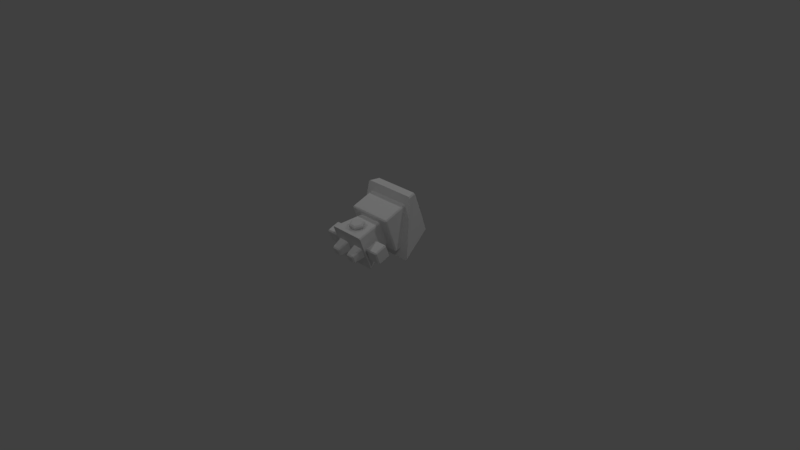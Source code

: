 # Source: ToyDoll.blend  (saved by Blender 2.79.0; exported with 4.5.12 LTS)
import bpy
from mathutils import Matrix  # noqa: F401  (used for matrix-valued properties, if any)

bpy.ops.wm.read_factory_settings(use_empty=True)
scene = bpy.context.scene
scene.name = 'Scene'

# ---- collections
col_collection_1 = bpy.data.collections.new('Collection 1'); scene.collection.children.link(col_collection_1)

# ---- materials (node trees are filled in below, after node groups)
mat_sharedwoodgrain03 = bpy.data.materials.new('SharedWoodgrain03')
mat_face = bpy.data.materials.new('Face')
mat_face.alpha_threshold = 0.0
mat_face.use_transparent_shadow = False
mat_face.roughness = 0.5
mat_dress = bpy.data.materials.new('Dress')
mat_dress.alpha_threshold = 0.0
mat_dress.use_transparent_shadow = False
mat_dress.roughness = 0.5
mat_sharedwhite = bpy.data.materials.new('SharedWhite')
mat_sharedwoodgrain01 = bpy.data.materials.new('SharedWoodgrain01')

# ---- material node trees

# ---- world
world_world = bpy.data.worlds.new('World'); scene.world = world_world
world_world.color = (0.05088, 0.05088, 0.05088)
world_world.use_sun_shadow = False
world_world.sun_shadow_jitter_overblur = 0.0
world_world.cycles.sampling_method = 'MANUAL'

# ---- cameras
cam_camera = bpy.data.cameras.new('Camera')
cam_camera.clip_end = 100.0
cam_camera.lens = 35.0
cam_camera.sensor_width = 32.0
cam_camera.sensor_height = 18.0
cam_camera.ortho_scale = 7.314
cam_camera.dof.focus_distance = 0.0
cam_camera.dof.aperture_fstop = 128.0

# ---- lights
light_lamp_003 = bpy.data.lights.new('Lamp.003', 'POINT')
light_lamp_003.transmission_factor = 0.0
light_lamp_003.cutoff_distance = 30.0
light_lamp_003.energy = 100.0
light_lamp_003.shadow_buffer_clip_start = 1.001
light_lamp_003.shadow_soft_size = 0.1
light_lamp_003.shadow_maximum_resolution = 0.006
light_lamp_003.use_absolute_resolution = True
light_lamp_002 = bpy.data.lights.new('Lamp.002', 'POINT')
light_lamp_002.transmission_factor = 0.0
light_lamp_002.cutoff_distance = 30.0
light_lamp_002.energy = 100.0
light_lamp_002.shadow_buffer_clip_start = 1.001
light_lamp_002.shadow_soft_size = 0.1
light_lamp_002.shadow_maximum_resolution = 0.006
light_lamp_002.use_absolute_resolution = True
light_lamp_001 = bpy.data.lights.new('Lamp.001', 'POINT')
light_lamp_001.transmission_factor = 0.0
light_lamp_001.cutoff_distance = 30.0
light_lamp_001.energy = 100.0
light_lamp_001.shadow_buffer_clip_start = 1.001
light_lamp_001.shadow_soft_size = 0.1
light_lamp_001.shadow_maximum_resolution = 0.006
light_lamp_001.use_absolute_resolution = True
light_lamp = bpy.data.lights.new('Lamp', 'POINT')
light_lamp.transmission_factor = 0.0
light_lamp.cutoff_distance = 30.0
light_lamp.energy = 100.0
light_lamp.shadow_buffer_clip_start = 1.001
light_lamp.shadow_soft_size = 0.1
light_lamp.shadow_maximum_resolution = 0.006
light_lamp.use_absolute_resolution = True

# ---- meshes
me_cube = bpy.data.meshes.new('Cube')
me_cube.from_pydata([(0.54, -0.501, -0.45), (-0.54, -0.501, -0.45), (0.54, -0.501, 0.45), (-0.54, -0.501, 0.45), (0.6, 0.47, -0.47), (0.57, 0.47, -0.5), (0.57, 0.5, -0.47), (0.6, -0.47, -0.47), (0.57, -0.5, -0.47), (0.57, -0.47, -0.5), (-0.57, -0.5, -0.47), (-0.6, -0.47, -0.47), (-0.57, -0.47, -0.5), (-0.57, 0.5, -0.47), (-0.57, 0.47, -0.5), (-0.6, 0.47, -0.47), (0.57, 0.5, 0.47), (0.57, 0.47, 0.5), (0.6, 0.47, 0.47), (0.57, -0.5, 0.47), (0.6, -0.47, 0.47), (0.57, -0.47, 0.5), (-0.6, -0.47, 0.47), (-0.57, -0.5, 0.47), (-0.57, -0.47, 0.5), (-0.6, 0.47, 0.47), (-0.57, 0.47, 0.5), (-0.57, 0.5, 0.47), (0.4495, 0.5, -1.25), (0.48, 0.4694, -1.25), (0.48, -0.4694, -1.25), (0.4495, -0.5, -1.25), (-0.4495, -0.5, -1.25), (-0.48, -0.4694, -1.25), (-0.48, 0.4694, -1.25), (-0.4495, 0.5, -1.25), (0.336, 0.3194, -0.5), (0.3055, 0.35, -0.5), (0.3055, -0.35, -0.5), (0.336, -0.3194, -0.5), (-0.336, -0.3194, -0.5), (-0.3055, -0.35, -0.5), (-0.3055, 0.35, -0.5), (-0.336, 0.3194, -0.5), (0.88, 0.15, -1.2), (0.85, 0.15, -1.23), (0.85, 0.18, -1.2), (0.88, -0.15, -1.2), (0.85, -0.18, -1.2), (0.85, -0.15, -1.23), (0.55, -0.18, -1.2), (0.52, -0.15, -1.2), (0.55, -0.15, -1.23), (0.55, 0.18, -1.2), (0.55, 0.15, -1.23), (0.52, 0.15, -1.2), (0.85, 0.18, -0.9), (0.85, 0.15, -0.87), (0.88, 0.15, -0.9), (0.85, -0.18, -0.9), (0.88, -0.15, -0.9), (0.85, -0.15, -0.87), (0.52, -0.15, -0.9), (0.55, -0.18, -0.9), (0.55, -0.15, -0.87), (0.52, 0.15, -0.9), (0.55, 0.15, -0.87), (0.55, 0.18, -0.9), (-0.52, 0.15, -1.2), (-0.55, 0.15, -1.23), (-0.55, 0.18, -1.2), (-0.52, -0.15, -1.2), (-0.55, -0.18, -1.2), (-0.55, -0.15, -1.23), (-0.85, -0.18, -1.2), (-0.88, -0.15, -1.2), (-0.85, -0.15, -1.23), (-0.85, 0.18, -1.2), (-0.85, 0.15, -1.23), (-0.88, 0.15, -1.2), (-0.55, 0.18, -0.9), (-0.55, 0.15, -0.87), (-0.52, 0.15, -0.9), (-0.55, -0.18, -0.9), (-0.52, -0.15, -0.9), (-0.55, -0.15, -0.87), (-0.88, -0.15, -0.9), (-0.85, -0.18, -0.9), (-0.85, -0.15, -0.87), (-0.88, 0.15, -0.9), (-0.85, 0.15, -0.87), (-0.85, 0.18, -0.9), (0.3662, 0.08599, -1.52), (0.3325, 0.0825, -1.55), (0.336, 0.1162, -1.52), (0.3662, -0.08599, -1.52), (0.336, -0.1162, -1.52), (0.3325, -0.0825, -1.55), (0.164, -0.1162, -1.52), (0.1338, -0.08599, -1.52), (0.1675, -0.0825, -1.55), (0.164, 0.1162, -1.52), (0.1675, 0.0825, -1.55), (0.1338, 0.08599, -1.52), (0.4, 0.1198, -1.25), (0.3698, 0.15, -1.25), (0.3698, -0.15, -1.25), (0.4, -0.1198, -1.25), (0.1, -0.1198, -1.25), (0.1302, -0.15, -1.25), (0.1302, 0.15, -1.25), (0.1, 0.1198, -1.25), (-0.1338, 0.08599, -1.52), (-0.1675, 0.0825, -1.55), (-0.164, 0.1162, -1.52), (-0.1338, -0.08599, -1.52), (-0.164, -0.1162, -1.52), (-0.1675, -0.0825, -1.55), (-0.336, -0.1162, -1.52), (-0.3662, -0.08599, -1.52), (-0.3325, -0.0825, -1.55), (-0.336, 0.1162, -1.52), (-0.3325, 0.0825, -1.55), (-0.3662, 0.08599, -1.52), (-0.1, 0.1198, -1.25), (-0.1302, 0.15, -1.25), (-0.1302, -0.15, -1.25), (-0.1, -0.1198, -1.25), (-0.4, -0.1198, -1.25), (-0.3698, -0.15, -1.25), (-0.3698, 0.15, -1.25), (-0.4, 0.1198, -1.25), (0.8297, 0.6962, -0.4628), (0.8605, 0.6618, -0.4443), (0.723, -0.6733, 0.2705), (0.6855, -0.7028, 0.2863), (-0.6855, -0.7028, 0.2863), (-0.723, -0.6733, 0.2705), (-0.8605, 0.6618, -0.4443), (-0.8297, 0.6962, -0.4628), (0.3682, 0.4029, 0.691), (0.346, 0.3513, 0.7116), (0.3995, 0.368, 0.6931), (0.6247, 0.5515, 0.5165), (0.5899, 0.5838, 0.5167), (0.346, -0.3497, 0.7049), (0.3663, -0.4036, 0.6866), (0.4004, -0.3693, 0.6872), (0.6079, -0.6365, 0.5106), (0.6419, -0.6024, 0.5107), (-0.346, -0.3497, 0.7049), (-0.4004, -0.3693, 0.6872), (-0.3663, -0.4036, 0.6866), (-0.6419, -0.6024, 0.5107), (-0.6079, -0.6365, 0.5106), (-0.3995, 0.368, 0.6931), (-0.346, 0.3513, 0.7116), (-0.3682, 0.4029, 0.691), (-0.5899, 0.5838, 0.5167), (-0.6247, 0.5515, 0.5165), (0.08756, -0.413, -0.7873), (0.1113, -0.4332, -0.7442), (0.09244, -0.5234, -0.7692), (0.1138, -0.4884, -0.7351), (0.1631, -0.4309, -0.9165), (0.2095, -0.4565, -0.9122), (0.1679, -0.5413, -0.8984), (0.212, -0.5117, -0.9032), (0.08799, -0.4553, -1.045), (0.1119, -0.4883, -1.079), (0.09287, -0.5657, -1.027), (0.1143, -0.5435, -1.07), (-0.06261, -0.4618, -1.044), (-0.08393, -0.4967, -1.078), (-0.05772, -0.5722, -1.026), (-0.08149, -0.5519, -1.069), (-0.1381, -0.4439, -0.9149), (-0.1821, -0.4735, -0.9101), (-0.1332, -0.5543, -0.8967), (-0.1797, -0.5287, -0.901), (-0.06304, -0.4195, -0.7865), (-0.08449, -0.4417, -0.7431), (-0.05815, -0.5299, -0.7683), (-0.08205, -0.4969, -0.7341)], [], [(16, 6, 13, 27), (5, 9, 12, 14), (11, 22, 25, 15), (17, 26, 24, 21), (8, 19, 23, 10), (0, 2, 3, 1), (4, 5, 6), (7, 8, 9), (10, 11, 12), (13, 14, 15), (16, 17, 18), (19, 20, 21), (22, 23, 24), (25, 26, 27), (4, 7, 9, 5), (5, 14, 13, 6), (6, 16, 18, 4), (8, 10, 12, 9), (7, 20, 19, 8), (11, 15, 14, 12), (10, 23, 22, 11), (15, 25, 27, 13), (17, 21, 20, 18), (16, 27, 26, 17), (21, 24, 23, 19), (24, 26, 25, 22), (4, 18, 20, 7), (37, 28, 35, 42), (28, 29, 30, 31, 32, 33, 34, 35), (33, 40, 43, 34), (36, 37, 42, 43, 40, 41, 38, 39), (31, 38, 41, 32), (28, 37, 36, 29), (30, 39, 38, 31), (32, 41, 40, 33), (34, 43, 42, 35), (29, 36, 39, 30), (56, 46, 53, 67), (45, 49, 52, 54), (51, 62, 65, 55), (57, 66, 64, 61), (48, 59, 63, 50), (44, 45, 46), (47, 48, 49), (50, 51, 52), (53, 54, 55), (56, 57, 58), (59, 60, 61), (62, 63, 64), (65, 66, 67), (44, 47, 49, 45), (45, 54, 53, 46), (46, 56, 58, 44), (48, 50, 52, 49), (47, 60, 59, 48), (51, 55, 54, 52), (50, 63, 62, 51), (55, 65, 67, 53), (57, 61, 60, 58), (56, 67, 66, 57), (61, 64, 63, 59), (64, 66, 65, 62), (44, 58, 60, 47), (80, 70, 77, 91), (69, 73, 76, 78), (75, 86, 89, 79), (81, 90, 88, 85), (72, 83, 87, 74), (68, 69, 70), (71, 72, 73), (74, 75, 76), (77, 78, 79), (80, 81, 82), (83, 84, 85), (86, 87, 88), (89, 90, 91), (68, 71, 73, 69), (69, 78, 77, 70), (70, 80, 82, 68), (72, 74, 76, 73), (71, 84, 83, 72), (75, 79, 78, 76), (74, 87, 86, 75), (79, 89, 91, 77), (81, 85, 84, 82), (80, 91, 90, 81), (85, 88, 87, 83), (88, 90, 89, 86), (68, 82, 84, 71), (105, 94, 101, 110), (93, 97, 100, 102), (99, 108, 111, 103), (104, 105, 110, 111, 108, 109, 106, 107), (96, 106, 109, 98), (92, 93, 94), (95, 96, 97), (98, 99, 100), (101, 102, 103), (92, 95, 97, 93), (93, 102, 101, 94), (94, 105, 104, 92), (96, 98, 100, 97), (95, 107, 106, 96), (99, 103, 102, 100), (98, 109, 108, 99), (103, 111, 110, 101), (92, 104, 107, 95), (112, 124, 127, 115), (125, 114, 121, 130), (113, 117, 120, 122), (119, 128, 131, 123), (124, 125, 130, 131, 128, 129, 126, 127), (116, 126, 129, 118), (112, 113, 114), (115, 116, 117), (118, 119, 120), (121, 122, 123), (112, 115, 117, 113), (113, 122, 121, 114), (114, 125, 124, 112), (116, 118, 120, 117), (115, 127, 126, 116), (119, 123, 122, 120), (118, 129, 128, 119), (123, 131, 130, 121), (144, 132, 139, 158), (137, 153, 159, 138), (146, 152, 154, 148), (144, 158, 157, 140), (132, 133, 134, 135, 136, 137, 138, 139), (141, 156, 150, 145), (142, 147, 149, 143), (151, 155, 159, 153), (135, 148, 154, 136), (140, 141, 142), (145, 146, 147), (150, 151, 152), (155, 156, 157), (144, 140, 142, 143), (141, 145, 147, 142), (146, 148, 149, 147), (159, 155, 157, 158), (156, 141, 140, 157), (145, 150, 152, 146), (151, 153, 154, 152), (150, 156, 155, 151), (143, 133, 132, 144), (138, 159, 158, 139), (148, 135, 134, 149), (153, 137, 136, 154), (133, 143, 149, 134), (181, 183, 163, 161), (169, 171, 175, 173), (173, 175, 179, 177), (177, 179, 183, 181), (165, 167, 171, 169), (166, 162, 182, 178, 174, 170), (161, 163, 167, 165), (161, 165, 164, 160), (167, 163, 162, 166), (165, 169, 168, 164), (171, 167, 166, 170), (169, 173, 172, 168), (175, 171, 170, 174), (173, 177, 176, 172), (179, 175, 174, 178), (177, 181, 180, 176), (183, 179, 178, 182), (181, 161, 160, 180), (163, 183, 182, 162), (160, 164, 168, 172, 176, 180)])
me_cube.polygons.foreach_set('material_index', [0, 0, 0, 0, 0, 1, 0, 0, 0, 0, 0, 0, 0, 0, 0, 0, 0, 0, 0, 0, 0, 0, 0, 0, 0, 0, 0, 2, 3, 2, 2, 2, 2, 2, 2, 2, 2, 0, 0, 0, 0, 0, 0, 0, 0, 0, 0, 0, 0, 0, 0, 0, 0, 0, 0, 0, 0, 0, 0, 0, 0, 0, 0, 0, 0, 0, 0, 0, 0, 0, 0, 0, 0, 0, 0, 0, 0, 0, 0, 0, 0, 0, 0, 0, 0, 0, 0, 0, 0, 0, 0, 0, 0, 0, 0, 0, 0, 0, 0, 0, 0, 0, 0, 0, 0, 0, 0, 0, 0, 0, 0, 0, 0, 0, 0, 0, 0, 0, 0, 0, 0, 0, 0, 0, 0, 4, 4, 4, 4, 4, 4, 4, 4, 4, 4, 4, 4, 4, 4, 4, 4, 4, 4, 4, 4, 4, 4, 4, 4, 4, 4, 4, 4, 4, 4, 4, 4, 4, 4, 4, 4, 4, 4, 4, 4, 4, 4, 4, 4, 4, 4])
_uv = me_cube.uv_layers.new(name='UVMap')
_uv.uv.foreach_set('vector', [0.9999, 9.079e-05, 0.9999, 0.8245, 9.11e-05, 0.8245, 9.079e-05, 9.102e-05, 0.9999, 9.079e-05, 0.9999, 0.8245, 9.079e-05, 0.8245, 9.1e-05, 9.089e-05, 9.998e-05, 0.9999, 9.998e-05, 9.998e-05, 0.9999, 9.998e-05, 0.9999, 0.9999, 0.0, 0.0, 0.0, 0.0, 0.0, 0.0, 0.0, 0.0, 0.9999, 9.079e-05, 0.9999, 0.8245, 9.079e-05, 0.8245, 9.079e-05, 9.105e-05, 0.9999, 0.1876, 0.9999, 1.187, 9.998e-05, 1.187, 9.998e-05, 0.1876, 0.0, 0.0, 0.0, 0.0, 0.0, 0.0, 0.0, 0.0, 0.0, 0.0, 0.0, 0.0, 0.0, 0.0, 0.0, 0.0, 0.0, 0.0, 0.0, 0.0, 0.0, 0.0, 0.0, 0.0, 0.0, 0.0, 0.0, 0.0, 0.0, 0.0, 0.0, 0.0, 0.0, 0.0, 0.0, 0.0, 0.0, 0.0, 0.0, 0.0, 0.0, 0.0, 0.0, 0.0, 0.0, 0.0, 0.0, 0.0, 0.0, 0.0, 0.0, 0.0, 0.0, 0.0, 0.0, 0.0, 0.0, 0.0, 0.0, 0.0, 0.0, 0.0, 0.0, 0.0, 0.0, 0.0, 0.0, 0.0, 0.0, 0.0, 0.0, 0.0, 0.0, 0.0, 0.0, 0.0, 0.0, 0.0, 0.0, 0.0, 0.0, 0.0, 0.0, 0.0, 0.0, 0.0, 0.0, 0.0, 0.0, 0.0, 0.0, 0.0, 0.0, 0.0, 0.0, 0.0, 0.0, 0.0, 0.0, 0.0, 0.0, 0.0, 0.0, 0.0, 0.0, 0.0, 0.0, 0.0, 0.0, 0.0, 0.0, 0.0, 0.0, 0.0, 0.0, 0.0, 0.0, 0.0, 0.0, 0.0, 0.0, 0.0, 0.0, 0.0, 0.0, 0.0, 0.0, 0.0, 0.0, 0.0, 0.0, 0.0, 0.0, 0.0, 0.0, 0.0, 0.0, 0.0, 0.0, 0.0, 0.0, 0.0, 0.0, 0.0, 0.9999, 9.998e-05, 0.9999, 0.9999, 0.0001, 0.9999, 9.998e-05, 0.0001004, 0.7647, 0.8795, 0.8749, 0.1295, 0.1869, 0.1295, 0.2971, 0.8795, 0.9999, 0.9294, 0.9693, 0.9599, 0.03067, 0.9599, 9.81e-05, 0.9294, 9.797e-05, 0.03062, 0.03067, 9.797e-05, 0.9693, 9.813e-05, 0.9999, 0.03062, 0.9214, 0.1307, 0.8066, 0.8795, 0.3177, 0.8795, 0.2029, 0.1307, 9.798e-05, 0.04377, 0.0437, 9.804e-05, 0.9163, 9.796e-05, 0.9599, 0.04377, 0.9599, 0.9562, 0.9163, 0.9999, 0.0437, 0.9999, 9.833e-05, 0.9562, 0.8436, 0.1295, 0.7334, 0.8795, 0.2658, 0.8795, 0.1556, 0.1295, 0.8749, 0.1295, 0.7647, 0.8795, 0.788, 0.8795, 0.8974, 0.1352, 0.2029, 0.1318, 0.3177, 0.8807, 0.2943, 0.8807, 0.1803, 0.1372, 0.1556, 0.1295, 0.2658, 0.8795, 0.2425, 0.8795, 0.1331, 0.1352, 0.2029, 0.1307, 0.3177, 0.8795, 0.2943, 0.8795, 0.1803, 0.1361, 0.9214, 0.1318, 0.8066, 0.8807, 0.3177, 0.8807, 0.2029, 0.1318, 0.3331, 0.6669, 0.3331, 0.9998, 0.0001999, 0.9998, 0.0001998, 0.6669, 0.6665, 0.6665, 0.3335, 0.6665, 0.3335, 0.3335, 0.6665, 0.3335, 0.6669, 0.3331, 0.6669, 0.0001998, 0.9998, 0.0001998, 0.9998, 0.3331, 0.3331, 0.3331, 0.0001998, 0.3331, 0.0001998, 0.0001999, 0.3331, 0.0001998, 0.6665, 0.0001998, 0.6665, 0.3331, 0.3335, 0.3331, 0.3335, 0.0001998, 0.0, 0.0, 0.0, 0.0, 0.0, 0.0, 0.0, 0.0, 0.0, 0.0, 0.0, 0.0, 0.0, 0.0, 0.0, 0.0, 0.0, 0.0, 0.0, 0.0, 0.0, 0.0, 0.0, 0.0, 0.0, 0.0, 0.0, 0.0, 0.0, 0.0, 0.0, 0.0, 0.0, 0.0, 0.0, 0.0, 0.0, 0.0, 0.0, 0.0, 0.0, 0.0, 0.0, 0.0, 0.0, 0.0, 0.0, 0.0, 0.0, 0.0, 0.0, 0.0, 0.0, 0.0, 0.0, 0.0, 0.0, 0.0, 0.0, 0.0, 0.0, 0.0, 0.0, 0.0, 0.0, 0.0, 0.0, 0.0, 0.0, 0.0, 0.0, 0.0, 0.0, 0.0, 0.0, 0.0, 0.0, 0.0, 0.0, 0.0, 0.0, 0.0, 0.0, 0.0, 0.0, 0.0, 0.0, 0.0, 0.0, 0.0, 0.0, 0.0, 0.0, 0.0, 0.0, 0.0, 0.0, 0.0, 0.0, 0.0, 0.0, 0.0, 0.0, 0.0, 0.0, 0.0, 0.0, 0.0, 0.0, 0.0, 0.0, 0.0, 0.0, 0.0, 0.0, 0.0, 0.0, 0.0, 0.0, 0.0, 0.0, 0.0, 0.0, 0.0, 0.0, 0.0, 0.0, 0.0, 0.0, 0.0, 0.0, 0.0, 0.0, 0.0, 0.0, 0.0, 0.0, 0.0, 0.0, 0.0, 0.0, 0.0, 0.0, 0.0, 0.3331, 0.3335, 0.3331, 0.6665, 0.0001998, 0.6665, 0.0001999, 0.3335, 0.3331, 0.6669, 0.3331, 0.9998, 0.0001999, 0.9998, 0.0001998, 0.6669, 0.6665, 0.6665, 0.3335, 0.6665, 0.3335, 0.3335, 0.6665, 0.3335, 0.6669, 0.3331, 0.6669, 0.0001998, 0.9998, 0.0001998, 0.9998, 0.3331, 0.3331, 0.3331, 0.0001998, 0.3331, 0.0001998, 0.0001999, 0.3331, 0.0001998, 0.6665, 0.0001998, 0.6665, 0.3331, 0.3335, 0.3331, 0.3335, 0.0001998, 0.0, 0.0, 0.0, 0.0, 0.0, 0.0, 0.0, 0.0, 0.0, 0.0, 0.0, 0.0, 0.0, 0.0, 0.0, 0.0, 0.0, 0.0, 0.0, 0.0, 0.0, 0.0, 0.0, 0.0, 0.0, 0.0, 0.0, 0.0, 0.0, 0.0, 0.0, 0.0, 0.0, 0.0, 0.0, 0.0, 0.0, 0.0, 0.0, 0.0, 0.0, 0.0, 0.0, 0.0, 0.0, 0.0, 0.0, 0.0, 0.0, 0.0, 0.0, 0.0, 0.0, 0.0, 0.0, 0.0, 0.0, 0.0, 0.0, 0.0, 0.0, 0.0, 0.0, 0.0, 0.0, 0.0, 0.0, 0.0, 0.0, 0.0, 0.0, 0.0, 0.0, 0.0, 0.0, 0.0, 0.0, 0.0, 0.0, 0.0, 0.0, 0.0, 0.0, 0.0, 0.0, 0.0, 0.0, 0.0, 0.0, 0.0, 0.0, 0.0, 0.0, 0.0, 0.0, 0.0, 0.0, 0.0, 0.0, 0.0, 0.0, 0.0, 0.0, 0.0, 0.0, 0.0, 0.0, 0.0, 0.0, 0.0, 0.0, 0.0, 0.0, 0.0, 0.0, 0.0, 0.0, 0.0, 0.0, 0.0, 0.0, 0.0, 0.0, 0.0, 0.0, 0.0, 0.0, 0.0, 0.0, 0.0, 0.0, 0.0, 0.0, 0.0, 0.0, 0.0, 0.0, 0.0, 0.0, 0.0, 0.0, 0.0, 0.0, 0.0, 0.3331, 0.3335, 0.3331, 0.6665, 0.0001998, 0.6665, 0.0001999, 0.3335, 9.377e-05, 0.9999, 0.1241, 9.399e-05, 0.7555, 9.377e-05, 0.8795, 0.9999, 0.9999, 0.9999, 0.0001001, 0.9999, 9.998e-05, 9.998e-05, 0.9999, 0.0001003, 0.7555, 9.377e-05, 0.8795, 0.9999, 9.377e-05, 0.9999, 0.1241, 9.399e-05, 0.0, 0.0, 0.0, 0.0, 0.0, 0.0, 0.0, 0.0, 0.0, 0.0, 0.0, 0.0, 0.0, 0.0, 0.0, 0.0, 0.7555, 9.377e-05, 0.8795, 0.9999, 9.377e-05, 0.9999, 0.1241, 9.399e-05, 0.0, 0.0, 0.0, 0.0, 0.0, 0.0, 0.0, 0.0, 0.0, 0.0, 0.0, 0.0, 0.0, 0.0, 0.0, 0.0, 0.0, 0.0, 0.0, 0.0, 0.0, 0.0, 0.0, 0.0, 0.0, 0.0, 0.0, 0.0, 0.0, 0.0, 0.0, 0.0, 0.0, 0.0, 0.0, 0.0, 0.0, 0.0, 0.0, 0.0, 0.0, 0.0, 0.0, 0.0, 0.0, 0.0, 0.0, 0.0, 0.0, 0.0, 0.0, 0.0, 0.0, 0.0, 0.0, 0.0, 0.0, 0.0, 0.0, 0.0, 0.0, 0.0, 0.0, 0.0, 0.0, 0.0, 0.0, 0.0, 0.0, 0.0, 0.0, 0.0, 0.0, 0.0, 0.0, 0.0, 0.0, 0.0, 0.0, 0.0, 0.0, 0.0, 0.0, 0.0, 0.0, 0.0, 0.0, 0.0, 0.7555, 9.377e-05, 0.8795, 0.9999, 9.377e-05, 0.9999, 0.1241, 9.377e-05, 0.7555, 9.377e-05, 0.8795, 0.9999, 9.377e-05, 0.9999, 0.1241, 9.399e-05, 9.377e-05, 0.9999, 0.1241, 9.377e-05, 0.7555, 9.377e-05, 0.8795, 0.9999, 0.9999, 0.9999, 0.0001, 0.9999, 9.998e-05, 9.998e-05, 0.9999, 9.998e-05, 0.7555, 9.377e-05, 0.8795, 0.9999, 9.377e-05, 0.9999, 0.1241, 9.377e-05, 0.0, 0.0, 0.0, 0.0, 0.0, 0.0, 0.0, 0.0, 0.0, 0.0, 0.0, 0.0, 0.0, 0.0, 0.0, 0.0, 0.7555, 9.377e-05, 0.8795, 0.9999, 9.377e-05, 0.9999, 0.1241, 9.377e-05, 0.0, 0.0, 0.0, 0.0, 0.0, 0.0, 0.0, 0.0, 0.0, 0.0, 0.0, 0.0, 0.0, 0.0, 0.0, 0.0, 0.0, 0.0, 0.0, 0.0, 0.0, 0.0, 0.0, 0.0, 0.0, 0.0, 0.0, 0.0, 0.0, 0.0, 0.0, 0.0, 0.0, 0.0, 0.0, 0.0, 0.0, 0.0, 0.0, 0.0, 0.0, 0.0, 0.0, 0.0, 0.0, 0.0, 0.0, 0.0, 0.0, 0.0, 0.0, 0.0, 0.0, 0.0, 0.0, 0.0, 0.0, 0.0, 0.0, 0.0, 0.0, 0.0, 0.0, 0.0, 0.0, 0.0, 0.0, 0.0, 0.0, 0.0, 0.0, 0.0, 0.0, 0.0, 0.0, 0.0, 0.0, 0.0, 0.0, 0.0, 0.0, 0.0, 0.0, 0.0, 0.0, 0.0, 0.0, 0.0, 0.8413, 0.1141, 0.9801, 0.6814, 0.01992, 0.6814, 0.1587, 0.1141, 0.3524, 0.9788, 0.1569, 0.9207, 0.1569, 0.02869, 0.9222, 0.02471, 0.8012, 0.2401, 0.1988, 0.2401, 4.899e-05, 4.899e-05, 1.0, 4.899e-05, 1.0, 0.213, 4.614e-05, 0.213, 0.188, 4.644e-05, 0.812, 4.614e-05, 0.9801, 9.315e-05, 0.9979, 0.02146, 0.9183, 0.8497, 0.8966, 0.868, 0.1034, 0.868, 0.08165, 0.8497, 0.002144, 0.02146, 0.01993, 9.325e-05, 0.1982, 0.1982, 0.794, 0.1982, 0.794, 0.8018, 0.1982, 0.8018, 0.8447, 0.2503, 0.2059, 0.2562, 5.061e-05, 5.417e-05, 0.9999, 5.061e-05, 0.2059, 5.061e-05, 0.8447, 0.005947, 0.9999, 0.2562, 5.061e-05, 0.2562, 0.976, 5.491e-05, 0.9221, 0.1625, 0.07787, 0.1625, 0.02402, 5.499e-05, 0.713, 0.01225, 0.7002, 8.258e-05, 0.7245, 0.005589, 0.1982, 0.8018, 0.1842, 0.8437, 0.1565, 0.8151, 0.794, 0.8018, 0.8357, 0.8151, 0.808, 0.8437, 0.8361, 0.1833, 0.8199, 0.1982, 0.8278, 0.1644, 0.8413, 0.1141, 0.713, 0.01225, 0.7245, 0.005589, 0.8546, 0.1089, 0.1982, 0.1982, 0.1982, 0.8018, 0.1565, 0.8151, 0.1561, 0.1833, 0.1842, 0.8437, 0.02675, 0.9999, 9.994e-05, 0.972, 0.1565, 0.8151, 0.9921, 0.02658, 0.8361, 0.1833, 0.8278, 0.1644, 0.9817, 0.01052, 0.794, 0.1982, 0.1982, 0.1982, 0.179, 0.1723, 0.8131, 0.1723, 0.1982, 0.8018, 0.794, 0.8018, 0.808, 0.8437, 0.1842, 0.8437, 0.8357, 0.8151, 0.9921, 0.972, 0.9654, 0.9999, 0.808, 0.8437, 0.794, 0.8018, 0.794, 0.1982, 0.8361, 0.1833, 0.8357, 0.8151, 0.7833, 0.6583, 0.9753, 0.006558, 0.9984, 0.005395, 0.8046, 0.6644, 0.9222, 0.02471, 0.1569, 0.02869, 0.1569, 0.003706, 0.9307, 0.0001256, 0.9221, 0.1625, 0.976, 5.491e-05, 0.9999, 5.491e-05, 0.9461, 0.1625, 0.1569, 0.9207, 0.3524, 0.9788, 0.3317, 0.9976, 0.1569, 0.947, 0.9753, 0.006558, 0.7833, 0.6583, 0.02258, 0.4385, 0.02116, 0.2574, 0.0, 0.0, 0.0, 0.0, 0.0, 0.0, 0.0, 0.0, 0.0, 0.0, 0.0, 0.0, 0.0, 0.0, 0.0, 0.0, 0.0, 0.0, 0.0, 0.0, 0.0, 0.0, 0.0, 0.0, 0.0, 0.0, 0.0, 0.0, 0.0, 0.0, 0.0, 0.0, 0.0, 0.0, 0.0, 0.0, 0.0, 0.0, 0.0, 0.0, 0.5603, 0.2972, 0.5603, 0.7028, 0.3093, 0.9057, 0.05837, 0.7028, 0.05837, 0.2972, 0.3093, 0.09431, 0.0, 0.0, 0.0, 0.0, 0.0, 0.0, 0.0, 0.0, 0.0, 0.0, 0.0, 0.0, 0.0, 0.0, 0.0, 0.0, 0.0, 0.0, 0.0, 0.0, 0.0, 0.0, 0.0, 0.0, 0.0, 0.0, 0.0, 0.0, 0.0, 0.0, 0.0, 0.0, 0.0, 0.0, 0.0, 0.0, 0.0, 0.0, 0.0, 0.0, 0.0, 0.0, 0.0, 0.0, 0.0, 0.0, 0.0, 0.0, 0.0, 0.0, 0.0, 0.0, 0.0, 0.0, 0.0, 0.0, 0.0, 0.0, 0.0, 0.0, 0.0, 0.0, 0.0, 0.0, 0.0, 0.0, 0.0, 0.0, 0.0, 0.0, 0.0, 0.0, 0.0, 0.0, 0.0, 0.0, 0.0, 0.0, 0.0, 0.0, 0.0, 0.0, 0.0, 0.0, 0.0, 0.0, 0.0, 0.0, 0.0, 0.0, 0.0, 0.0, 0.0, 0.0, 0.0, 0.0, 0.0, 0.0, 0.0, 0.0, 0.0, 0.0, 0.0, 0.0, 0.0, 0.0, 0.0, 0.0, 0.0, 0.0, 0.0, 0.0, 0.0, 0.0, 0.0, 0.0])
me_cube.materials.append(mat_sharedwoodgrain03)
me_cube.materials.append(mat_face)
me_cube.materials.append(mat_dress)
me_cube.materials.append(mat_sharedwhite)
me_cube.materials.append(mat_sharedwoodgrain01)
me_cube.use_remesh_preserve_volume = False
me_cube.use_remesh_preserve_attributes = False
me_cube.use_mirror_vertex_groups = False
me_cube.update()

# ---- objects
ob_lamp_003 = bpy.data.objects.new('Lamp.003', light_lamp_003)
ob_lamp_002 = bpy.data.objects.new('Lamp.002', light_lamp_002)
ob_lamp_001 = bpy.data.objects.new('Lamp.001', light_lamp_001)
ob_empty = bpy.data.objects.new('Empty', None)
ob_cube = bpy.data.objects.new('Cube', me_cube)
ob_lamp = bpy.data.objects.new('Lamp', light_lamp)
ob_camera = bpy.data.objects.new('Camera', cam_camera)

# ---- transforms, parenting, visibility, modifiers, constraints
ob_lamp_003.location = (-3.924, 3.005, 5.904)
ob_lamp_003.rotation_euler = (0.6503, 0.05522, 1.866)
ob_lamp_003.lock_rotations_4d = False
ob_lamp_003.empty_display_type = 'ARROWS'
ob_lamp_003.color = (0.0, 0.0, 0.0, 0.0)
ob_lamp_003.lineart.crease_threshold = 0.0
ob_lamp_002.location = (-3.924, -2.995, 5.904)
ob_lamp_002.rotation_euler = (0.6503, 0.05522, 1.866)
ob_lamp_002.lock_rotations_4d = False
ob_lamp_002.empty_display_type = 'ARROWS'
ob_lamp_002.color = (0.0, 0.0, 0.0, 0.0)
ob_lamp_002.lineart.crease_threshold = 0.0
ob_lamp_001.location = (4.076, -2.995, 5.904)
ob_lamp_001.rotation_euler = (0.6503, 0.05522, 1.866)
ob_lamp_001.lock_rotations_4d = False
ob_lamp_001.empty_display_type = 'ARROWS'
ob_lamp_001.color = (0.0, 0.0, 0.0, 0.0)
ob_lamp_001.lineart.crease_threshold = 0.0
ob_empty.location = (0.0, 0.0, 0.0)
ob_empty.empty_image_offset = (0.0, 0.0)
ob_empty.lineart.crease_threshold = 0.0
ob_cube.parent = ob_empty
ob_cube.location = (-1.484e-07, 0.3374, 0.4143)
ob_cube.rotation_euler = (-1.222, 0.0, 0.0)
ob_cube.scale = (0.525, 0.525, 0.525)
ob_cube.lock_rotations_4d = False
ob_cube.empty_display_type = 'ARROWS'
ob_cube.lineart.crease_threshold = 0.0
ob_lamp.location = (4.076, 3.005, 5.904)
ob_lamp.rotation_euler = (0.6503, 0.05522, 1.866)
ob_lamp.lock_rotations_4d = False
ob_lamp.empty_display_type = 'ARROWS'
ob_lamp.color = (0.0, 0.0, 0.0, 0.0)
ob_lamp.lineart.crease_threshold = 0.0
ob_camera.location = (7.481, -6.508, 5.344)
ob_camera.rotation_euler = (1.109, 0.0, 0.8149)
ob_camera.lock_rotations_4d = False
ob_camera.empty_display_type = 'ARROWS'
ob_camera.color = (0.0, 0.0, 0.0, 0.0)
ob_camera.display_type = 'WIRE'
ob_camera.lineart.crease_threshold = 0.0

# ---- collection membership
col_collection_1.objects.link(ob_lamp_003)
col_collection_1.objects.link(ob_lamp_002)
col_collection_1.objects.link(ob_lamp_001)
col_collection_1.objects.link(ob_empty)
col_collection_1.objects.link(ob_cube)
col_collection_1.objects.link(ob_lamp)
col_collection_1.objects.link(ob_camera)

# ---- scene / render settings (as saved in the file)
scene.camera = ob_camera
scene.frame_start = 1; scene.frame_end = 250; scene.frame_set(1)
scene.render.engine = 'BLENDER_EEVEE_NEXT'
scene.render.resolution_percentage = 50
scene.render.dither_intensity = 0.0
scene.cycles.use_denoising = False
scene.cycles.samples = 128
scene.cycles.sampling_pattern = 'TABULATED_SOBOL'
scene.cycles.use_adaptive_sampling = False
scene.cycles.use_light_tree = False
scene.cycles.blur_glossy = 0.0
scene.cycles.sample_clamp_indirect = 0.0
scene.view_settings.view_transform = 'Standard'
bpy.context.view_layer.update()
